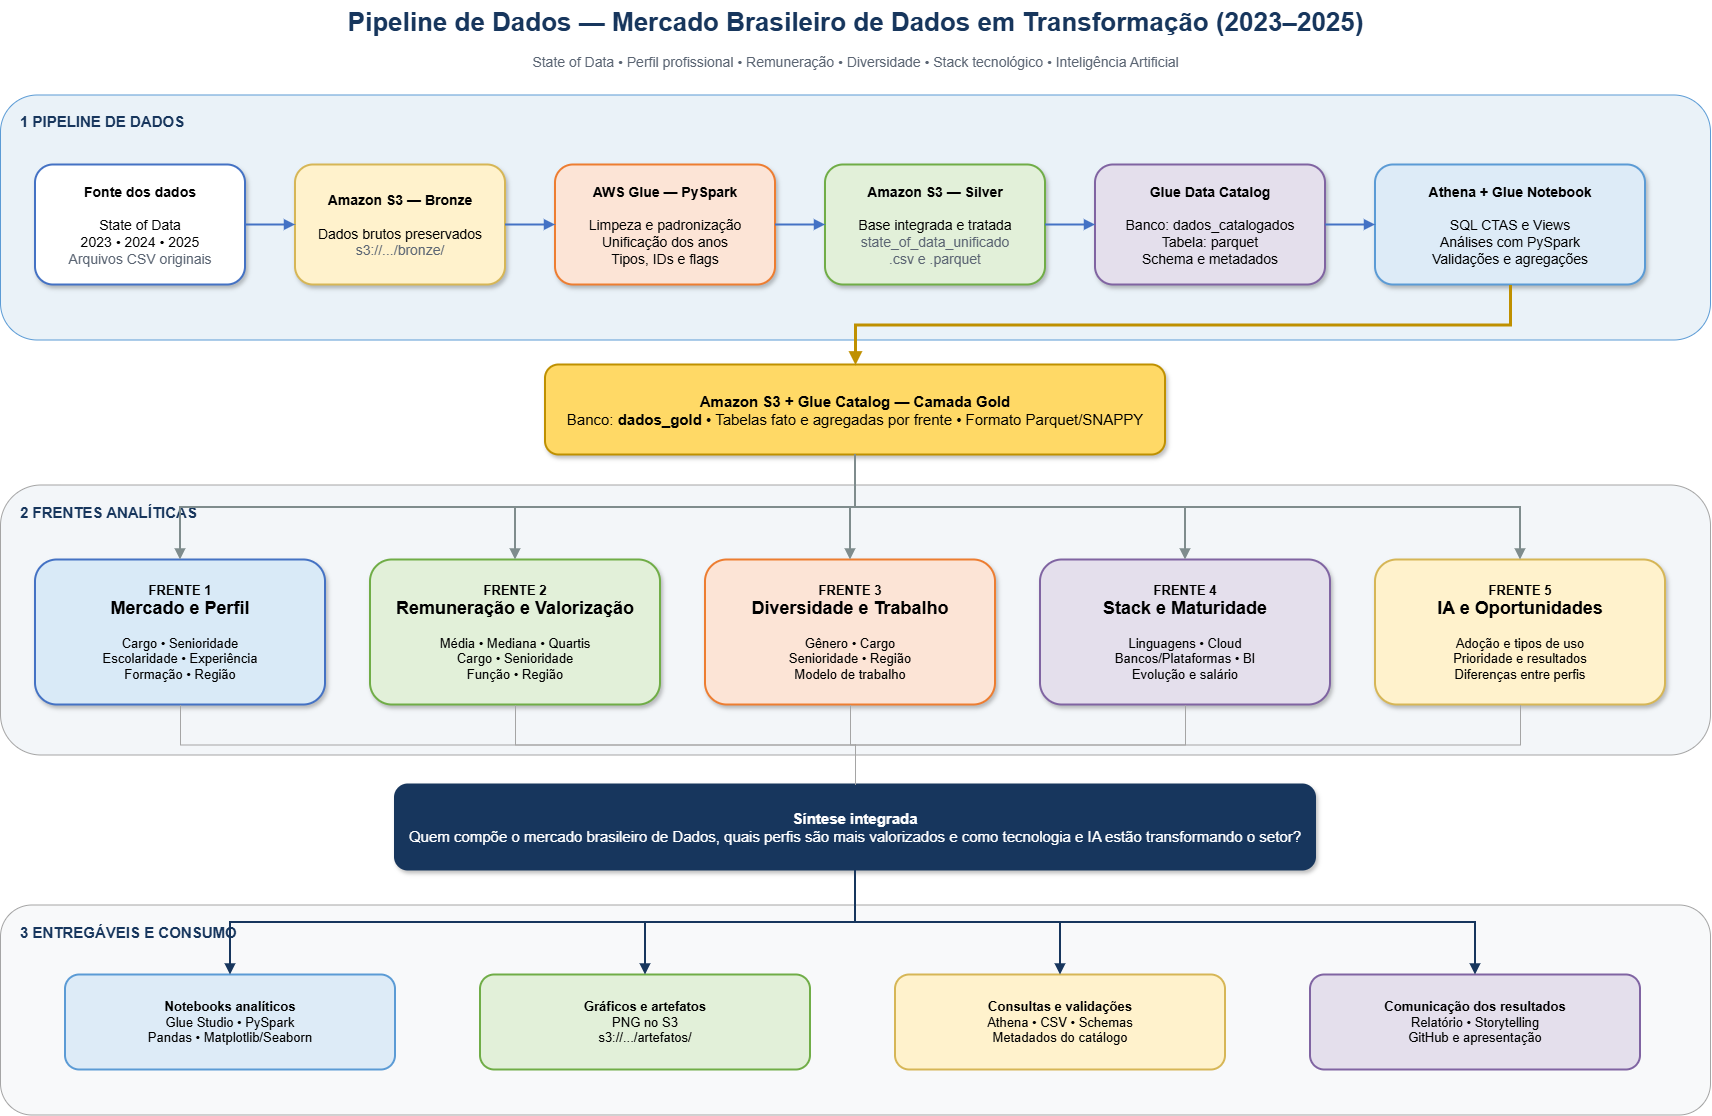

The diagram above was exported from draw.io. Its source (the exported page's mxGraphModel, read from the mxfile embedded in the PNG):
<mxGraphModel dx="1229" dy="664" grid="1" gridSize="10" guides="1" tooltips="1" connect="1" arrows="1" fold="1" page="1" pageScale="1" pageWidth="827" pageHeight="1169" math="0" shadow="0">
  <root>
    <mxCell id="0" />
    <mxCell id="1" parent="0" />
    <mxCell id="title" parent="1" style="text;html=1;align=center;verticalAlign=middle;fontSize=26;fontStyle=1;fontColor=#17365D;" value="Pipeline de Dados — Mercado Brasileiro de Dados em Transformação (2023–2025)" vertex="1">
      <mxGeometry height="45" width="1560" x="120" y="25" as="geometry" />
    </mxCell>
    <mxCell id="subtitle" parent="1" style="text;html=1;align=center;verticalAlign=middle;fontSize=14;fontColor=#5B6573;" value="State of Data • Perfil profissional • Remuneração • Diversidade • Stack tecnológico • Inteligência Artificial" vertex="1">
      <mxGeometry height="30" width="1440" x="180" y="72" as="geometry" />
    </mxCell>
    <mxCell id="lane1" parent="1" style="rounded=1;whiteSpace=wrap;html=1;fillColor=#EAF2F8;strokeColor=#5B9BD5;fontColor=#17365D;fontStyle=1;align=left;verticalAlign=top;spacingTop=12;spacingLeft=18;fontSize=15;" value="1  PIPELINE DE DADOS" vertex="1">
      <mxGeometry height="245" width="1710" x="45" y="120" as="geometry" />
    </mxCell>
    <mxCell id="source" parent="1" style="rounded=1;whiteSpace=wrap;html=1;fillColor=#FFFFFF;strokeColor=#4472C4;strokeWidth=2;fontSize=14;align=center;verticalAlign=middle;shadow=1;" value="&lt;b&gt;Fonte dos dados&lt;/b&gt;&lt;br&gt;&lt;br&gt;State of Data&lt;br&gt;2023 • 2024 • 2025&lt;br&gt;&lt;font color=&quot;#5B6573&quot;&gt;Arquivos CSV originais&lt;/font&gt;" vertex="1">
      <mxGeometry height="120" width="210" x="80" y="190" as="geometry" />
    </mxCell>
    <mxCell id="bronze" parent="1" style="rounded=1;whiteSpace=wrap;html=1;fillColor=#FFF2CC;strokeColor=#D6B656;strokeWidth=2;fontSize=14;align=center;verticalAlign=middle;shadow=1;" value="&lt;b&gt;Amazon S3 — Bronze&lt;/b&gt;&lt;br&gt;&lt;br&gt;Dados brutos preservados&lt;br&gt;&lt;font color=&quot;#5B6573&quot;&gt;s3://.../bronze/&lt;/font&gt;" vertex="1">
      <mxGeometry height="120" width="210" x="340" y="190" as="geometry" />
    </mxCell>
    <mxCell id="etl" parent="1" style="rounded=1;whiteSpace=wrap;html=1;fillColor=#FCE4D6;strokeColor=#ED7D31;strokeWidth=2;fontSize=14;align=center;verticalAlign=middle;shadow=1;" value="&lt;b&gt;AWS Glue — PySpark&lt;/b&gt;&lt;br&gt;&lt;br&gt;Limpeza e padronização&lt;br&gt;Unificação dos anos&lt;br&gt;Tipos, IDs e flags" vertex="1">
      <mxGeometry height="120" width="220" x="600" y="190" as="geometry" />
    </mxCell>
    <mxCell id="silver" parent="1" style="rounded=1;whiteSpace=wrap;html=1;fillColor=#E2F0D9;strokeColor=#70AD47;strokeWidth=2;fontSize=14;align=center;verticalAlign=middle;shadow=1;" value="&lt;b&gt;Amazon S3 — Silver&lt;/b&gt;&lt;br&gt;&lt;br&gt;Base integrada e tratada&lt;br&gt;&lt;font color=&quot;#5B6573&quot;&gt;state_of_data_unificado&lt;br&gt;.csv e .parquet&lt;/font&gt;" vertex="1">
      <mxGeometry height="120" width="220" x="870" y="190" as="geometry" />
    </mxCell>
    <mxCell id="catalog" parent="1" style="rounded=1;whiteSpace=wrap;html=1;fillColor=#E4DFEC;strokeColor=#8064A2;strokeWidth=2;fontSize=14;align=center;verticalAlign=middle;shadow=1;" value="&lt;b&gt;Glue Data Catalog&lt;/b&gt;&lt;br&gt;&lt;br&gt;Banco: dados_catalogados&lt;br&gt;Tabela: parquet&lt;br&gt;Schema e metadados" vertex="1">
      <mxGeometry height="120" width="230" x="1140" y="190" as="geometry" />
    </mxCell>
    <mxCell id="processing" parent="1" style="rounded=1;whiteSpace=wrap;html=1;fillColor=#DDEBF7;strokeColor=#5B9BD5;strokeWidth=2;fontSize=14;align=center;verticalAlign=middle;shadow=1;" value="&lt;b&gt;Athena + Glue Notebook&lt;/b&gt;&lt;br&gt;&lt;br&gt;SQL CTAS e Views&lt;br&gt;Análises com PySpark&lt;br&gt;Validações e agregações" vertex="1">
      <mxGeometry height="120" width="270" x="1420" y="190" as="geometry" />
    </mxCell>
    <mxCell id="e1" edge="1" parent="1" source="source" style="edgeStyle=orthogonalEdgeStyle;rounded=0;orthogonalLoop=1;jettySize=auto;html=1;strokeColor=#4472C4;strokeWidth=2;endArrow=block;endFill=1;" target="bronze">
      <mxGeometry relative="1" as="geometry" />
    </mxCell>
    <mxCell id="e2" edge="1" parent="1" source="bronze" style="edgeStyle=orthogonalEdgeStyle;rounded=0;orthogonalLoop=1;jettySize=auto;html=1;strokeColor=#4472C4;strokeWidth=2;endArrow=block;endFill=1;" target="etl">
      <mxGeometry relative="1" as="geometry" />
    </mxCell>
    <mxCell id="e3" edge="1" parent="1" source="etl" style="edgeStyle=orthogonalEdgeStyle;rounded=0;orthogonalLoop=1;jettySize=auto;html=1;strokeColor=#4472C4;strokeWidth=2;endArrow=block;endFill=1;" target="silver">
      <mxGeometry relative="1" as="geometry" />
    </mxCell>
    <mxCell id="e4" edge="1" parent="1" source="silver" style="edgeStyle=orthogonalEdgeStyle;rounded=0;orthogonalLoop=1;jettySize=auto;html=1;strokeColor=#4472C4;strokeWidth=2;endArrow=block;endFill=1;" target="catalog">
      <mxGeometry relative="1" as="geometry" />
    </mxCell>
    <mxCell id="e5" edge="1" parent="1" source="catalog" style="edgeStyle=orthogonalEdgeStyle;rounded=0;orthogonalLoop=1;jettySize=auto;html=1;strokeColor=#4472C4;strokeWidth=2;endArrow=block;endFill=1;" target="processing">
      <mxGeometry relative="1" as="geometry" />
    </mxCell>
    <mxCell id="gold" parent="1" style="rounded=1;whiteSpace=wrap;html=1;fillColor=#FFD966;strokeColor=#BF9000;strokeWidth=2;fontSize=15;align=center;verticalAlign=middle;shadow=1;" value="&lt;b&gt;Amazon S3 + Glue Catalog — Camada Gold&lt;/b&gt;&lt;br&gt;Banco: &lt;b&gt;dados_gold&lt;/b&gt; • Tabelas fato e agregadas por frente • Formato Parquet/SNAPPY" vertex="1">
      <mxGeometry height="90" width="620" x="590" y="390" as="geometry" />
    </mxCell>
    <mxCell id="e6" edge="1" parent="1" source="processing" style="edgeStyle=orthogonalEdgeStyle;rounded=0;orthogonalLoop=1;jettySize=auto;html=1;strokeColor=#BF9000;strokeWidth=3;endArrow=block;endFill=1;" target="gold">
      <mxGeometry relative="1" as="geometry">
        <Array as="points">
          <mxPoint x="1555" y="350" />
          <mxPoint x="900" y="350" />
        </Array>
      </mxGeometry>
    </mxCell>
    <mxCell id="lane2" parent="1" style="rounded=1;whiteSpace=wrap;html=1;fillColor=#F3F6F9;strokeColor=#A5A5A5;fontColor=#17365D;fontStyle=1;align=left;verticalAlign=top;spacingTop=12;spacingLeft=18;fontSize=15;" value="2  FRENTES ANALÍTICAS" vertex="1">
      <mxGeometry height="270" width="1710" x="45" y="510" as="geometry" />
    </mxCell>
    <mxCell id="front1" parent="1" style="rounded=1;whiteSpace=wrap;html=1;fillColor=#D9EAF7;strokeColor=#4472C4;strokeWidth=2;fontSize=13;align=center;verticalAlign=middle;shadow=1;" value="&lt;b&gt;FRENTE 1&lt;/b&gt;&lt;br&gt;&lt;font size=&quot;4&quot;&gt;&lt;b&gt;Mercado e Perfil&lt;/b&gt;&lt;/font&gt;&lt;br&gt;&lt;br&gt;Cargo • Senioridade&lt;br&gt;Escolaridade • Experiência&lt;br&gt;Formação • Região" vertex="1">
      <mxGeometry height="145" width="290" x="80" y="585" as="geometry" />
    </mxCell>
    <mxCell id="front2" parent="1" style="rounded=1;whiteSpace=wrap;html=1;fillColor=#E2F0D9;strokeColor=#70AD47;strokeWidth=2;fontSize=13;align=center;verticalAlign=middle;shadow=1;" value="&lt;b&gt;FRENTE 2&lt;/b&gt;&lt;br&gt;&lt;font size=&quot;4&quot;&gt;&lt;b&gt;Remuneração e Valorização&lt;/b&gt;&lt;/font&gt;&lt;br&gt;&lt;br&gt;Média • Mediana • Quartis&lt;br&gt;Cargo • Senioridade&lt;br&gt;Função • Região" vertex="1">
      <mxGeometry height="145" width="290" x="415" y="585" as="geometry" />
    </mxCell>
    <mxCell id="front3" parent="1" style="rounded=1;whiteSpace=wrap;html=1;fillColor=#FCE4D6;strokeColor=#ED7D31;strokeWidth=2;fontSize=13;align=center;verticalAlign=middle;shadow=1;" value="&lt;b&gt;FRENTE 3&lt;/b&gt;&lt;br&gt;&lt;font size=&quot;4&quot;&gt;&lt;b&gt;Diversidade e Trabalho&lt;/b&gt;&lt;/font&gt;&lt;br&gt;&lt;br&gt;Gênero • Cargo&lt;br&gt;Senioridade • Região&lt;br&gt;Modelo de trabalho" vertex="1">
      <mxGeometry height="145" width="290" x="750" y="585" as="geometry" />
    </mxCell>
    <mxCell id="front4" parent="1" style="rounded=1;whiteSpace=wrap;html=1;fillColor=#E4DFEC;strokeColor=#8064A2;strokeWidth=2;fontSize=13;align=center;verticalAlign=middle;shadow=1;" value="&lt;b&gt;FRENTE 4&lt;/b&gt;&lt;br&gt;&lt;font size=&quot;4&quot;&gt;&lt;b&gt;Stack e Maturidade&lt;/b&gt;&lt;/font&gt;&lt;br&gt;&lt;br&gt;Linguagens • Cloud&lt;br&gt;Bancos/Plataformas • BI&lt;br&gt;Evolução e salário" vertex="1">
      <mxGeometry height="145" width="290" x="1085" y="585" as="geometry" />
    </mxCell>
    <mxCell id="front5" parent="1" style="rounded=1;whiteSpace=wrap;html=1;fillColor=#FFF2CC;strokeColor=#D6B656;strokeWidth=2;fontSize=13;align=center;verticalAlign=middle;shadow=1;" value="&lt;b&gt;FRENTE 5&lt;/b&gt;&lt;br&gt;&lt;font size=&quot;4&quot;&gt;&lt;b&gt;IA e Oportunidades&lt;/b&gt;&lt;/font&gt;&lt;br&gt;&lt;br&gt;Adoção e tipos de uso&lt;br&gt;Prioridade e resultados&lt;br&gt;Diferenças entre perfis" vertex="1">
      <mxGeometry height="145" width="290" x="1420" y="585" as="geometry" />
    </mxCell>
    <mxCell id="g1" edge="1" parent="1" source="gold" style="edgeStyle=orthogonalEdgeStyle;rounded=0;html=1;exitX=0.5;exitY=1;entryX=0.5;entryY=0;strokeColor=#7F8C8D;strokeWidth=2;endArrow=block;endFill=1;" target="front1">
      <mxGeometry relative="1" as="geometry" />
    </mxCell>
    <mxCell id="g2" edge="1" parent="1" source="gold" style="edgeStyle=orthogonalEdgeStyle;rounded=0;html=1;exitX=0.5;exitY=1;entryX=0.5;entryY=0;strokeColor=#7F8C8D;strokeWidth=2;endArrow=block;endFill=1;" target="front2">
      <mxGeometry relative="1" as="geometry" />
    </mxCell>
    <mxCell id="g3" edge="1" parent="1" source="gold" style="edgeStyle=orthogonalEdgeStyle;rounded=0;html=1;exitX=0.5;exitY=1;entryX=0.5;entryY=0;strokeColor=#7F8C8D;strokeWidth=2;endArrow=block;endFill=1;" target="front3">
      <mxGeometry relative="1" as="geometry" />
    </mxCell>
    <mxCell id="g4" edge="1" parent="1" source="gold" style="edgeStyle=orthogonalEdgeStyle;rounded=0;html=1;exitX=0.5;exitY=1;entryX=0.5;entryY=0;strokeColor=#7F8C8D;strokeWidth=2;endArrow=block;endFill=1;" target="front4">
      <mxGeometry relative="1" as="geometry" />
    </mxCell>
    <mxCell id="g5" edge="1" parent="1" source="gold" style="edgeStyle=orthogonalEdgeStyle;rounded=0;html=1;exitX=0.5;exitY=1;entryX=0.5;entryY=0;strokeColor=#7F8C8D;strokeWidth=2;endArrow=block;endFill=1;" target="front5">
      <mxGeometry relative="1" as="geometry" />
    </mxCell>
    <mxCell id="synthesis" parent="1" style="rounded=1;whiteSpace=wrap;html=1;fillColor=#17365D;strokeColor=#17365D;fontColor=#FFFFFF;strokeWidth=2;fontSize=15;align=center;verticalAlign=middle;shadow=1;" value="&lt;b&gt;Síntese integrada&lt;/b&gt;&lt;br&gt;Quem compõe o mercado brasileiro de Dados, quais perfis são mais valorizados e como tecnologia e IA estão transformando o setor?" vertex="1">
      <mxGeometry height="85" width="920" x="440" y="810" as="geometry" />
    </mxCell>
    <mxCell id="f1s" edge="1" parent="1" source="front1" style="edgeStyle=orthogonalEdgeStyle;rounded=0;html=1;exitX=0.5;exitY=1;entryX=0.5;entryY=0;strokeColor=#A5A5A5;strokeWidth=1;endArrow=none;" target="synthesis">
      <mxGeometry relative="1" as="geometry" />
    </mxCell>
    <mxCell id="f2s" edge="1" parent="1" source="front2" style="edgeStyle=orthogonalEdgeStyle;rounded=0;html=1;exitX=0.5;exitY=1;entryX=0.5;entryY=0;strokeColor=#A5A5A5;strokeWidth=1;endArrow=none;" target="synthesis">
      <mxGeometry relative="1" as="geometry" />
    </mxCell>
    <mxCell id="f3s" edge="1" parent="1" source="front3" style="edgeStyle=orthogonalEdgeStyle;rounded=0;html=1;exitX=0.5;exitY=1;entryX=0.5;entryY=0;strokeColor=#A5A5A5;strokeWidth=1;endArrow=none;" target="synthesis">
      <mxGeometry relative="1" as="geometry" />
    </mxCell>
    <mxCell id="f4s" edge="1" parent="1" source="front4" style="edgeStyle=orthogonalEdgeStyle;rounded=0;html=1;exitX=0.5;exitY=1;entryX=0.5;entryY=0;strokeColor=#A5A5A5;strokeWidth=1;endArrow=none;" target="synthesis">
      <mxGeometry relative="1" as="geometry" />
    </mxCell>
    <mxCell id="f5s" edge="1" parent="1" source="front5" style="edgeStyle=orthogonalEdgeStyle;rounded=0;html=1;exitX=0.5;exitY=1;entryX=0.5;entryY=0;strokeColor=#A5A5A5;strokeWidth=1;endArrow=none;" target="synthesis">
      <mxGeometry relative="1" as="geometry" />
    </mxCell>
    <mxCell id="lane3" parent="1" style="rounded=1;whiteSpace=wrap;html=1;fillColor=#F8F9FA;strokeColor=#A5A5A5;fontColor=#17365D;fontStyle=1;align=left;verticalAlign=top;spacingTop=12;spacingLeft=18;fontSize=15;" value="3  ENTREGÁVEIS E CONSUMO" vertex="1">
      <mxGeometry height="210" width="1710" x="45" y="930" as="geometry" />
    </mxCell>
    <mxCell id="out1" parent="1" style="rounded=1;whiteSpace=wrap;html=1;fillColor=#DDEBF7;strokeColor=#5B9BD5;strokeWidth=2;fontSize=13;align=center;verticalAlign=middle;" value="&lt;b&gt;Notebooks analíticos&lt;/b&gt;&lt;br&gt;Glue Studio • PySpark&lt;br&gt;Pandas • Matplotlib/Seaborn" vertex="1">
      <mxGeometry height="95" width="330" x="110" y="1000" as="geometry" />
    </mxCell>
    <mxCell id="out2" parent="1" style="rounded=1;whiteSpace=wrap;html=1;fillColor=#E2F0D9;strokeColor=#70AD47;strokeWidth=2;fontSize=13;align=center;verticalAlign=middle;" value="&lt;b&gt;Gráficos e artefatos&lt;/b&gt;&lt;br&gt;PNG no S3&lt;br&gt;s3://.../artefatos/" vertex="1">
      <mxGeometry height="95" width="330" x="525" y="1000" as="geometry" />
    </mxCell>
    <mxCell id="out3" parent="1" style="rounded=1;whiteSpace=wrap;html=1;fillColor=#FFF2CC;strokeColor=#D6B656;strokeWidth=2;fontSize=13;align=center;verticalAlign=middle;" value="&lt;b&gt;Consultas e validações&lt;/b&gt;&lt;br&gt;Athena • CSV • Schemas&lt;br&gt;Metadados do catálogo" vertex="1">
      <mxGeometry height="95" width="330" x="940" y="1000" as="geometry" />
    </mxCell>
    <mxCell id="out4" parent="1" style="rounded=1;whiteSpace=wrap;html=1;fillColor=#E4DFEC;strokeColor=#8064A2;strokeWidth=2;fontSize=13;align=center;verticalAlign=middle;" value="&lt;b&gt;Comunicação dos resultados&lt;/b&gt;&lt;br&gt;Relatório • Storytelling&lt;br&gt;GitHub e apresentação" vertex="1">
      <mxGeometry height="95" width="330" x="1355" y="1000" as="geometry" />
    </mxCell>
    <mxCell id="s1" edge="1" parent="1" source="synthesis" style="edgeStyle=orthogonalEdgeStyle;rounded=0;html=1;strokeColor=#17365D;strokeWidth=2;endArrow=block;endFill=1;" target="out1">
      <mxGeometry relative="1" as="geometry" />
    </mxCell>
    <mxCell id="s2" edge="1" parent="1" source="synthesis" style="edgeStyle=orthogonalEdgeStyle;rounded=0;html=1;strokeColor=#17365D;strokeWidth=2;endArrow=block;endFill=1;" target="out2">
      <mxGeometry relative="1" as="geometry" />
    </mxCell>
    <mxCell id="s3" edge="1" parent="1" source="synthesis" style="edgeStyle=orthogonalEdgeStyle;rounded=0;html=1;strokeColor=#17365D;strokeWidth=2;endArrow=block;endFill=1;" target="out3">
      <mxGeometry relative="1" as="geometry" />
    </mxCell>
    <mxCell id="s4" edge="1" parent="1" source="synthesis" style="edgeStyle=orthogonalEdgeStyle;rounded=0;html=1;strokeColor=#17365D;strokeWidth=2;endArrow=block;endFill=1;" target="out4">
      <mxGeometry relative="1" as="geometry" />
    </mxCell>
  </root>
</mxGraphModel>